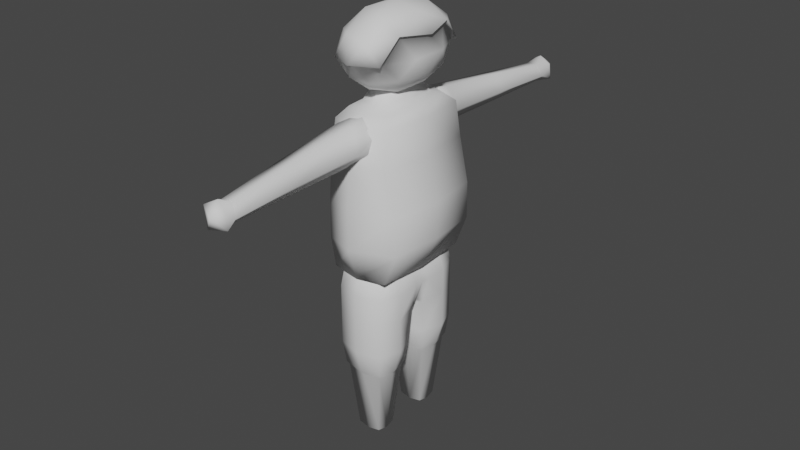 # Source: Charger.blend  (saved by Blender 2.83.21; exported with 4.5.12 LTS)
import bpy
from mathutils import Matrix  # noqa: F401  (used for matrix-valued properties, if any)

bpy.ops.wm.read_factory_settings(use_empty=True)
scene = bpy.context.scene
scene.name = 'Scene'

# ---- collections
col_collection = bpy.data.collections.new('Collection'); scene.collection.children.link(col_collection)

# ---- world
world_world = bpy.data.worlds.new('World'); scene.world = world_world
world_world.use_nodes = True; world_world.node_tree.nodes.clear()
_N = world_world.node_tree.nodes; _L = world_world.node_tree.links
n0 = _N.new('ShaderNodeOutputWorld'); n0.name = 'World Output'; n0.location = (300, 300)
n1 = _N.new('ShaderNodeBackground'); n1.name = 'Background'; n1.location = (10, 300)
n1.inputs[0].default_value = (0.05088, 0.05088, 0.05088, 1.0)
_L.new(n1.outputs[0], n0.inputs[0])
n0.is_active_output = True
world_world.color = (0.05088, 0.05088, 0.05088)
world_world.use_sun_shadow = False
world_world.sun_shadow_jitter_overblur = 0.0

# ---- meshes
me_icosphere = bpy.data.meshes.new('Icosphere')
me_icosphere.from_pydata([(0.0, -2.484e-09, 1.624), (0.7236, -0.7886, 2.177), (-0.2764, -1.276, 2.177), (-0.8944, -2.484e-09, 2.177), (-0.2764, 1.276, 2.177), (0.7236, 0.7886, 2.177), (0.8944, -2.484e-09, 3.072), (-0.1625, -0.75, 1.774), (0.4253, -0.4635, 1.774), (0.2629, -1.214, 2.099), (0.8506, -2.484e-09, 2.099), (0.4253, 0.4635, 1.774), (-0.5257, -2.484e-09, 1.774), (-0.6882, -0.75, 2.099), (-0.1625, 0.75, 1.774), (-0.6882, 0.75, 2.099), (0.2629, 1.214, 2.099), (0.9511, -0.4635, 2.624), (0.9511, 0.4635, 2.624), (0.0, -1.5, 2.624), (0.5878, -1.214, 2.624), (-0.5878, -1.214, 2.624), (-0.5878, 1.214, 2.624), (0.5878, 1.214, 2.624), (0.0, 1.5, 2.624), (0.6882, -0.75, 3.15), (0.6882, 0.75, 3.15), (-0.7433, -0.825, 2.018), (-0.9701, -3.615e-09, 2.104), (0.6603, -1.335, 2.596), (0.3178, -1.404, 3.088), (-1.032, -0.5099, 2.596), (-0.6328, -1.335, 2.596), (-0.7822, -0.8674, 3.088), (-1.032, 0.5099, 2.596), (-0.7822, 0.8674, 3.088), (0.01375, 1.65, 2.596), (0.3178, 1.404, 3.088), (0.7708, -0.825, 3.174), (-0.2754, -1.335, 3.174), (-0.922, -3.615e-09, 3.174), (-0.2754, 1.335, 3.174), (0.7708, 0.825, 3.174), (0.9976, -3.615e-09, 3.088), (0.1924, -0.825, 3.532), (0.592, -3.615e-09, 3.532), (0.01375, -3.615e-09, 3.696), (-0.4541, -0.5099, 3.532), (-0.4541, 0.5099, 3.532), (0.1924, 0.825, 3.532), (-0.7433, 0.825, 2.018), (0.01375, -1.65, 2.596), (-0.6328, 1.335, 2.596), (0.6603, 1.335, 2.596)], [], [(0, 8, 7), (1, 8, 10), (0, 7, 12), (0, 12, 14), (0, 14, 11), (1, 10, 17), (2, 9, 19), (4, 15, 22), (5, 16, 23), (1, 17, 20), (2, 19, 21), (4, 22, 24), (5, 23, 18), (18, 26, 6), (18, 23, 26), (24, 22, 52, 36), (15, 3, 28, 50), (19, 20, 29, 51), (6, 26, 42, 43), (21, 19, 51, 32), (20, 17, 25), (17, 6, 25), (13, 21, 32, 27), (23, 16, 24), (16, 4, 24), (3, 13, 27, 28), (25, 6, 43, 38), (26, 23, 53, 42), (22, 15, 50, 52), (20, 25, 38, 29), (13, 2, 21), (23, 24, 36, 53), (19, 9, 20), (9, 1, 20), (17, 18, 6), (17, 10, 18), (10, 5, 18), (11, 16, 5), (11, 14, 16), (14, 4, 16), (14, 15, 4), (14, 12, 15), (12, 3, 15), (12, 13, 3), (12, 7, 13), (7, 2, 13), (10, 11, 5), (10, 8, 11), (8, 0, 11), (7, 9, 2), (7, 8, 9), (8, 1, 9), (28, 27, 31), (28, 31, 34), (30, 38, 44), (33, 39, 47), (35, 40, 48), (37, 41, 49), (43, 42, 45), (45, 49, 46), (45, 42, 49), (42, 37, 49), (49, 48, 46), (49, 41, 48), (41, 35, 48), (48, 47, 46), (48, 40, 47), (40, 33, 47), (47, 44, 46), (47, 39, 44), (39, 30, 44), (44, 45, 46), (44, 38, 45), (38, 43, 45), (53, 37, 42), (36, 41, 37), (36, 52, 41), (52, 35, 41), (34, 40, 35), (34, 31, 40), (31, 33, 40), (32, 39, 33), (32, 51, 39), (51, 30, 39), (29, 38, 30), (53, 36, 37), (52, 34, 35), (52, 50, 34), (50, 28, 34), (31, 32, 33), (31, 27, 32), (51, 29, 30)])
me_icosphere.polygons.foreach_set('use_smooth', [True] * 92)
_uv = me_icosphere.uv_layers.new(name='UVMap')
_uv.uv.foreach_set('vector', [0.8182, 0.0, 0.7727, 0.07873, 0.8636, 0.07873, 0.7273, 0.1575, 0.6818, 0.07873, 0.6364, 0.1575, 0.09091, 0.0, 0.04545, 0.07873, 0.1364, 0.07873, 0.2727, 0.0, 0.2273, 0.07873, 0.3182, 0.07873, 0.4545, 0.0, 0.4091, 0.07873, 0.5, 0.07873, 0.7273, 0.1575, 0.6364, 0.1575, 0.6818, 0.2362, 0.9091, 0.1575, 0.8182, 0.1575, 0.8636, 0.2362, 0.3636, 0.1575, 0.2727, 0.1575, 0.3182, 0.2362, 0.5455, 0.1575, 0.4545, 0.1575, 0.5, 0.2362, 0.7273, 0.1575, 0.6818, 0.2362, 0.7727, 0.2362, 0.9091, 0.1575, 0.8636, 0.2362, 0.9545, 0.2362, 0.3636, 0.1575, 0.3182, 0.2362, 0.4091, 0.2362, 0.5455, 0.1575, 0.5, 0.2362, 0.5909, 0.2362, 0.5909, 0.2362, 0.5455, 0.3149, 0.6364, 0.3149, 0.5909, 0.2362, 0.5, 0.2362, 0.5455, 0.3149, 0.4091, 0.2362, 0.3182, 0.2362, 0.3182, 0.2362, 0.4091, 0.2362, 0.2727, 0.1575, 0.1818, 0.1575, 0.1818, 0.1575, 0.2727, 0.1575, 0.8636, 0.2362, 0.7727, 0.2362, 0.7727, 0.2362, 0.8636, 0.2362, 0.6364, 0.3149, 0.5455, 0.3149, 0.5455, 0.3149, 0.6364, 0.3149, 0.9545, 0.2362, 0.8636, 0.2362, 0.8636, 0.2362, 0.9545, 0.2362, 0.7727, 0.2362, 0.6818, 0.2362, 0.7273, 0.3149, 0.6818, 0.2362, 0.6364, 0.3149, 0.7273, 0.3149, 0.09091, 0.1575, 0.04545, 0.2362, 0.04545, 0.2362, 0.09091, 0.1575, 0.5, 0.2362, 0.4545, 0.1575, 0.4091, 0.2362, 0.4545, 0.1575, 0.3636, 0.1575, 0.4091, 0.2362, 0.1818, 0.1575, 0.09091, 0.1575, 0.09091, 0.1575, 0.1818, 0.1575, 0.7273, 0.3149, 0.6364, 0.3149, 0.6364, 0.3149, 0.7273, 0.3149, 0.5455, 0.3149, 0.5, 0.2362, 0.5, 0.2362, 0.5455, 0.3149, 0.3182, 0.2362, 0.2727, 0.1575, 0.2727, 0.1575, 0.3182, 0.2362, 0.7727, 0.2362, 0.7273, 0.3149, 0.7273, 0.3149, 0.7727, 0.2362, 0.09091, 0.1575, 0.0, 0.1575, 0.04545, 0.2362, 0.5, 0.2362, 0.4091, 0.2362, 0.4091, 0.2362, 0.5, 0.2362, 0.8636, 0.2362, 0.8182, 0.1575, 0.7727, 0.2362, 0.8182, 0.1575, 0.7273, 0.1575, 0.7727, 0.2362, 0.6818, 0.2362, 0.5909, 0.2362, 0.6364, 0.3149, 0.6818, 0.2362, 0.6364, 0.1575, 0.5909, 0.2362, 0.6364, 0.1575, 0.5455, 0.1575, 0.5909, 0.2362, 0.5, 0.07873, 0.4545, 0.1575, 0.5455, 0.1575, 0.5, 0.07873, 0.4091, 0.07873, 0.4545, 0.1575, 0.4091, 0.07873, 0.3636, 0.1575, 0.4545, 0.1575, 0.3182, 0.07873, 0.2727, 0.1575, 0.3636, 0.1575, 0.3182, 0.07873, 0.2273, 0.07873, 0.2727, 0.1575, 0.2273, 0.07873, 0.1818, 0.1575, 0.2727, 0.1575, 0.1364, 0.07873, 0.09091, 0.1575, 0.1818, 0.1575, 0.1364, 0.07873, 0.04545, 0.07873, 0.09091, 0.1575, 0.04545, 0.07873, 0.0, 0.1575, 0.09091, 0.1575, 0.6364, 0.1575, 0.5909, 0.07873, 0.5455, 0.1575, 0.6364, 0.1575, 0.6818, 0.07873, 0.5909, 0.07873, 0.6818, 0.07873, 0.6364, 0.0, 0.5909, 0.07873, 0.8636, 0.07873, 0.8182, 0.1575, 0.9091, 0.1575, 0.8636, 0.07873, 0.7727, 0.07873, 0.8182, 0.1575, 0.7727, 0.07873, 0.7273, 0.1575, 0.8182, 0.1575, 0.1818, 0.1575, 0.09091, 0.1575, 0.1364, 0.2362, 0.1818, 0.1575, 0.1364, 0.2362, 0.2273, 0.2362, 0.8182, 0.3149, 0.7273, 0.3149, 0.7727, 0.3937, 1.0, 0.3149, 0.9091, 0.3149, 0.9545, 0.3937, 0.2727, 0.3149, 0.1818, 0.3149, 0.2273, 0.3937, 0.4545, 0.3149, 0.3636, 0.3149, 0.4091, 0.3937, 0.6364, 0.3149, 0.5455, 0.3149, 0.5909, 0.3937, 0.5909, 0.3937, 0.5, 0.3937, 0.5455, 0.4724, 0.5909, 0.3937, 0.5455, 0.3149, 0.5, 0.3937, 0.5455, 0.3149, 0.4545, 0.3149, 0.5, 0.3937, 0.4091, 0.3937, 0.3182, 0.3937, 0.3636, 0.4724, 0.4091, 0.3937, 0.3636, 0.3149, 0.3182, 0.3937, 0.3636, 0.3149, 0.2727, 0.3149, 0.3182, 0.3937, 0.2273, 0.3937, 0.1364, 0.3937, 0.1818, 0.4724, 0.2273, 0.3937, 0.1818, 0.3149, 0.1364, 0.3937, 0.1818, 0.3149, 0.09091, 0.3149, 0.1364, 0.3937, 0.9545, 0.3937, 0.8636, 0.3937, 0.9091, 0.4724, 0.9545, 0.3937, 0.9091, 0.3149, 0.8636, 0.3937, 0.9091, 0.3149, 0.8182, 0.3149, 0.8636, 0.3937, 0.7727, 0.3937, 0.6818, 0.3937, 0.7273, 0.4724, 0.7727, 0.3937, 0.7273, 0.3149, 0.6818, 0.3937, 0.7273, 0.3149, 0.6364, 0.3149, 0.6818, 0.3937, 0.5, 0.2362, 0.4545, 0.3149, 0.5455, 0.3149, 0.4091, 0.2362, 0.3636, 0.3149, 0.4545, 0.3149, 0.4091, 0.2362, 0.3182, 0.2362, 0.3636, 0.3149, 0.3182, 0.2362, 0.2727, 0.3149, 0.3636, 0.3149, 0.2273, 0.2362, 0.1818, 0.3149, 0.2727, 0.3149, 0.2273, 0.2362, 0.1364, 0.2362, 0.1818, 0.3149, 0.1364, 0.2362, 0.09091, 0.3149, 0.1818, 0.3149, 0.9545, 0.2362, 0.9091, 0.3149, 1.0, 0.3149, 0.9545, 0.2362, 0.8636, 0.2362, 0.9091, 0.3149, 0.8636, 0.2362, 0.8182, 0.3149, 0.9091, 0.3149, 0.7727, 0.2362, 0.7273, 0.3149, 0.8182, 0.3149, 0.5, 0.2362, 0.4091, 0.2362, 0.4545, 0.3149, 0.3182, 0.2362, 0.2273, 0.2362, 0.2727, 0.3149, 0.3182, 0.2362, 0.2727, 0.1575, 0.2273, 0.2362, 0.2727, 0.1575, 0.1818, 0.1575, 0.2273, 0.2362, 0.1364, 0.2362, 0.04545, 0.2362, 0.09091, 0.3149, 0.1364, 0.2362, 0.09091, 0.1575, 0.04545, 0.2362, 0.8636, 0.2362, 0.7727, 0.2362, 0.8182, 0.3149])
me_icosphere.use_remesh_fix_poles = True
me_icosphere.use_remesh_preserve_attributes = False
me_icosphere.use_mirror_vertex_groups = False
me_icosphere.update()
me_cube_001 = bpy.data.meshes.new('Cube.001')
me_cube_001.from_pydata([(-0.7861, -1.445, -1.072), (-0.7, -1.288, 1.085), (-0.7861, 1.445, -1.072), (-0.7, 1.288, 1.085), (1.086, -1.32, -1.121), (0.7167, -1.288, 1.085), (1.086, 1.32, -1.121), (0.7167, 1.288, 1.085), (-0.7404, 1.361, -3.092), (-0.7404, -1.361, -3.092), (0.7571, 1.361, -3.092), (0.7571, -1.361, -3.092), (-0.3899, -0.7241, 1.449), (-0.3899, 0.7241, 1.449), (0.4066, 0.7241, 1.449), (0.4066, -0.7241, 1.449), (-0.2313, -0.4357, 1.882), (-0.2313, 0.4357, 1.882), (0.248, 0.4357, 1.882), (0.248, -0.4357, 1.882), (-0.9415, 0.0, -1.072), (-0.761, -1.399, 0.09185), (-0.8433, 0.0, 1.085), (-0.761, 1.399, 0.09185), (0.008357, 1.727, -1.072), (0.008357, 1.548, 1.085), (0.7777, 1.399, 0.09185), (1.228, 0.0, -1.121), (0.86, 0.0, 1.085), (0.7777, -1.399, 0.09185), (0.008357, -1.727, -1.072), (0.008357, -1.548, 1.085), (-0.7922, 0.0, -3.153), (0.008357, 1.456, -3.153), (0.8089, 0.0, -3.153), (0.008357, -1.456, -3.153), (-0.7922, -1.456, -2.207), (1.092, -1.33, -2.158), (1.092, 1.33, -2.158), (-0.7922, 1.456, -2.207), (-0.4615, 0.0, 1.449), (0.008357, 0.8543, 1.449), (0.4782, 0.0, 1.449), (0.008357, -0.8543, 1.449), (-0.5452, 1.007, 1.341), (0.5619, 1.007, 1.341), (0.5619, -1.007, 1.341), (-0.5452, -1.007, 1.341), (-0.2388, 0.0, 1.896), (0.008357, 0.4494, 1.896), (0.2555, 0.0, 1.896), (0.008357, -0.4494, 1.896), (0.329, -0.583, 1.679), (-0.3123, -0.583, 1.679), (-0.3123, 0.583, 1.679), (0.329, 0.583, 1.679), (-0.3773, 0.0, 1.679), (0.394, 0.0, 1.679), (0.008357, 0.7013, 1.679), (0.008357, 0.0, 1.938), (0.008357, -1.202, 1.341), (-0.6526, 0.0, 1.341), (0.6693, 0.0, 1.341), (0.008357, -0.7013, 1.679), (1.234, 0.0, -2.158), (-0.9475, 0.0, -2.207), (0.008357, 1.738, -2.207), (0.008357, 0.0, -3.336), (0.008357, 1.202, 1.341), (0.008357, -1.738, -2.207), (0.008357, -1.67, 0.09185), (0.927, 0.0, 0.09185), (0.008357, 1.67, 0.09185), (-0.9103, 0.0, 0.09185)], [], [(73, 22, 3, 23), (72, 25, 7, 26), (71, 28, 5, 29), (70, 31, 1, 21), (69, 36, 9, 35), (68, 44, 13, 41), (67, 34, 11, 35), (66, 38, 10, 33), (65, 39, 8, 32), (64, 37, 11, 34), (63, 52, 19, 51), (62, 45, 14, 42), (61, 47, 12, 40), (60, 46, 15, 43), (59, 48, 16, 51), (58, 54, 17, 49), (57, 55, 18, 50), (56, 53, 16, 48), (54, 56, 48, 17), (13, 40, 56, 54), (40, 12, 53, 56), (52, 57, 50, 19), (15, 42, 57, 52), (42, 14, 55, 57), (55, 58, 49, 18), (14, 41, 58, 55), (41, 13, 54, 58), (50, 59, 51, 19), (18, 49, 59, 50), (49, 17, 48, 59), (47, 60, 43, 12), (1, 31, 60, 47), (31, 5, 46, 60), (44, 61, 40, 13), (3, 22, 61, 44), (22, 1, 47, 61), (46, 62, 42, 15), (5, 28, 62, 46), (28, 7, 45, 62), (53, 63, 51, 16), (12, 43, 63, 53), (43, 15, 52, 63), (38, 64, 34, 10), (6, 27, 64, 38), (27, 4, 37, 64), (36, 65, 32, 9), (0, 20, 65, 36), (20, 2, 39, 65), (39, 66, 33, 8), (2, 24, 66, 39), (24, 6, 38, 66), (32, 67, 35, 9), (8, 33, 67, 32), (33, 10, 34, 67), (45, 68, 41, 14), (7, 25, 68, 45), (25, 3, 44, 68), (37, 69, 35, 11), (4, 30, 69, 37), (30, 0, 36, 69), (30, 70, 21, 0), (4, 29, 70, 30), (29, 5, 31, 70), (27, 71, 29, 4), (6, 26, 71, 27), (26, 7, 28, 71), (24, 72, 26, 6), (2, 23, 72, 24), (23, 3, 25, 72), (20, 73, 23, 2), (0, 21, 73, 20), (21, 1, 22, 73)])
me_cube_001.polygons.foreach_set('use_smooth', [True] * 72)
_uv = me_cube_001.uv_layers.new(name='UVMap')
_uv.uv.foreach_set('vector', [0.5, 0.125, 0.625, 0.125, 0.625, 0.25, 0.5, 0.25, 0.5, 0.375, 0.625, 0.375, 0.625, 0.5, 0.5, 0.5, 0.5, 0.625, 0.625, 0.625, 0.625, 0.75, 0.5, 0.75, 0.5, 0.875, 0.625, 0.875, 0.625, 1.0, 0.5, 1.0, 0.375, 0.875, 0.375, 1.0, 0.375, 1.0, 0.375, 0.875, 0.625, 0.375, 0.625, 0.25, 0.625, 0.25, 0.625, 0.375, 0.25, 0.625, 0.375, 0.625, 0.375, 0.75, 0.25, 0.75, 0.375, 0.375, 0.375, 0.5, 0.375, 0.5, 0.375, 0.375, 0.375, 0.125, 0.375, 0.25, 0.375, 0.25, 0.375, 0.125, 0.375, 0.625, 0.375, 0.75, 0.375, 0.75, 0.375, 0.625, 0.625, 0.875, 0.625, 0.75, 0.625, 0.75, 0.625, 0.875, 0.625, 0.625, 0.625, 0.5, 0.625, 0.5, 0.625, 0.625, 0.625, 0.125, 0.625, 0.0, 0.625, 0.0, 0.625, 0.125, 0.625, 0.875, 0.625, 0.75, 0.625, 0.75, 0.625, 0.875, 0.75, 0.625, 0.875, 0.625, 0.875, 0.75, 0.75, 0.75, 0.625, 0.375, 0.625, 0.25, 0.625, 0.25, 0.625, 0.375, 0.625, 0.625, 0.625, 0.5, 0.625, 0.5, 0.625, 0.625, 0.625, 0.125, 0.625, 0.0, 0.625, 0.0, 0.625, 0.125, 0.625, 0.25, 0.625, 0.125, 0.625, 0.125, 0.625, 0.25, 0.625, 0.25, 0.625, 0.125, 0.625, 0.125, 0.625, 0.25, 0.625, 0.125, 0.625, 0.0, 0.625, 0.0, 0.625, 0.125, 0.625, 0.75, 0.625, 0.625, 0.625, 0.625, 0.625, 0.75, 0.625, 0.75, 0.625, 0.625, 0.625, 0.625, 0.625, 0.75, 0.625, 0.625, 0.625, 0.5, 0.625, 0.5, 0.625, 0.625, 0.625, 0.5, 0.625, 0.375, 0.625, 0.375, 0.625, 0.5, 0.625, 0.5, 0.625, 0.375, 0.625, 0.375, 0.625, 0.5, 0.625, 0.375, 0.625, 0.25, 0.625, 0.25, 0.625, 0.375, 0.625, 0.625, 0.75, 0.625, 0.75, 0.75, 0.625, 0.75, 0.625, 0.5, 0.75, 0.5, 0.75, 0.625, 0.625, 0.625, 0.75, 0.5, 0.875, 0.5, 0.875, 0.625, 0.75, 0.625, 0.625, 1.0, 0.625, 0.875, 0.625, 0.875, 0.625, 1.0, 0.625, 1.0, 0.625, 0.875, 0.625, 0.875, 0.625, 1.0, 0.625, 0.875, 0.625, 0.75, 0.625, 0.75, 0.625, 0.875, 0.625, 0.25, 0.625, 0.125, 0.625, 0.125, 0.625, 0.25, 0.625, 0.25, 0.625, 0.125, 0.625, 0.125, 0.625, 0.25, 0.625, 0.125, 0.625, 0.0, 0.625, 0.0, 0.625, 0.125, 0.625, 0.75, 0.625, 0.625, 0.625, 0.625, 0.625, 0.75, 0.625, 0.75, 0.625, 0.625, 0.625, 0.625, 0.625, 0.75, 0.625, 0.625, 0.625, 0.5, 0.625, 0.5, 0.625, 0.625, 0.625, 1.0, 0.625, 0.875, 0.625, 0.875, 0.625, 1.0, 0.625, 1.0, 0.625, 0.875, 0.625, 0.875, 0.625, 1.0, 0.625, 0.875, 0.625, 0.75, 0.625, 0.75, 0.625, 0.875, 0.375, 0.5, 0.375, 0.625, 0.375, 0.625, 0.375, 0.5, 0.375, 0.5, 0.375, 0.625, 0.375, 0.625, 0.375, 0.5, 0.375, 0.625, 0.375, 0.75, 0.375, 0.75, 0.375, 0.625, 0.375, 0.0, 0.375, 0.125, 0.375, 0.125, 0.375, 0.0, 0.375, 0.0, 0.375, 0.125, 0.375, 0.125, 0.375, 0.0, 0.375, 0.125, 0.375, 0.25, 0.375, 0.25, 0.375, 0.125, 0.375, 0.25, 0.375, 0.375, 0.375, 0.375, 0.375, 0.25, 0.375, 0.25, 0.375, 0.375, 0.375, 0.375, 0.375, 0.25, 0.375, 0.375, 0.375, 0.5, 0.375, 0.5, 0.375, 0.375, 0.125, 0.625, 0.25, 0.625, 0.25, 0.75, 0.125, 0.75, 0.125, 0.5, 0.25, 0.5, 0.25, 0.625, 0.125, 0.625, 0.25, 0.5, 0.375, 0.5, 0.375, 0.625, 0.25, 0.625, 0.625, 0.5, 0.625, 0.375, 0.625, 0.375, 0.625, 0.5, 0.625, 0.5, 0.625, 0.375, 0.625, 0.375, 0.625, 0.5, 0.625, 0.375, 0.625, 0.25, 0.625, 0.25, 0.625, 0.375, 0.375, 0.75, 0.375, 0.875, 0.375, 0.875, 0.375, 0.75, 0.375, 0.75, 0.375, 0.875, 0.375, 0.875, 0.375, 0.75, 0.375, 0.875, 0.375, 1.0, 0.375, 1.0, 0.375, 0.875, 0.375, 0.875, 0.5, 0.875, 0.5, 1.0, 0.375, 1.0, 0.375, 0.75, 0.5, 0.75, 0.5, 0.875, 0.375, 0.875, 0.5, 0.75, 0.625, 0.75, 0.625, 0.875, 0.5, 0.875, 0.375, 0.625, 0.5, 0.625, 0.5, 0.75, 0.375, 0.75, 0.375, 0.5, 0.5, 0.5, 0.5, 0.625, 0.375, 0.625, 0.5, 0.5, 0.625, 0.5, 0.625, 0.625, 0.5, 0.625, 0.375, 0.375, 0.5, 0.375, 0.5, 0.5, 0.375, 0.5, 0.375, 0.25, 0.5, 0.25, 0.5, 0.375, 0.375, 0.375, 0.5, 0.25, 0.625, 0.25, 0.625, 0.375, 0.5, 0.375, 0.375, 0.125, 0.5, 0.125, 0.5, 0.25, 0.375, 0.25, 0.375, 0.0, 0.5, 0.0, 0.5, 0.125, 0.375, 0.125, 0.5, 0.0, 0.625, 0.0, 0.625, 0.125, 0.5, 0.125])
me_cube_001.use_remesh_fix_poles = True
me_cube_001.use_remesh_preserve_attributes = False
me_cube_001.use_mirror_vertex_groups = False
me_cube_001.update()
me_icosphere_001 = bpy.data.meshes.new('Icosphere.001')
me_icosphere_001.from_pydata([(0.0, 1.655, 0.2515), (0.4262, 1.118, 0.4947), (-0.1628, 0.9509, 0.4014), (-0.5268, 1.388, 0.6456), (-0.1628, 1.934, 0.7799), (0.4262, 1.767, 0.6867), (0.1628, 0.6942, 0.8614), (-0.4262, 0.8613, 0.9547), (-0.4262, 1.51, 1.147), (0.1628, 1.678, 1.24), (0.5268, 1.132, 1.106), (0.0, 0.973, 1.39), (0.0676, 3.566, 0.276), (0.3995, 3.64, 0.6179), (-0.05918, 3.768, 0.6954), (-0.2643, 3.427, 0.9684), (0.1944, 3.555, 1.046), (0.214, 5.467, 0.3547), (0.4449, 5.397, 0.5586), (-0.1047, 5.518, 0.4912), (-0.01694, 5.331, 0.8255), (0.3022, 5.313, 0.8496), (0.05016, 5.784, 0.3498), (0.5095, 5.669, 0.4251), (-0.1133, 5.703, 0.8271), (0.3088, 5.938, 0.7412), (0.4622, 5.658, 0.807), (0.2112, 5.609, 1.002)], [], [(0, 1, 2), (1, 0, 5), (0, 2, 3), (0, 3, 4), (5, 0, 12, 13), (1, 5, 10), (2, 1, 6), (3, 2, 7), (4, 3, 8), (8, 9, 16, 15), (1, 10, 6), (2, 6, 7), (3, 7, 8), (4, 8, 15, 14), (5, 9, 10), (6, 10, 11), (7, 6, 11), (8, 7, 11), (9, 8, 11), (10, 9, 11), (14, 15, 20, 19), (13, 12, 17, 18), (16, 13, 18, 21), (0, 4, 14, 12), (9, 5, 13, 16), (17, 19, 18), (18, 19, 21), (19, 20, 21), (12, 14, 19, 17), (15, 16, 21, 20), (18, 17, 23), (17, 19, 22), (17, 22, 23), (18, 23, 26), (22, 19, 24), (23, 22, 25), (18, 26, 21), (19, 20, 24), (22, 24, 25), (23, 25, 26), (21, 26, 27), (20, 21, 27), (24, 20, 27), (25, 24, 27), (26, 25, 27)])
me_icosphere_001.polygons.foreach_set('use_smooth', [True] * 45)
_uv = me_icosphere_001.uv_layers.new(name='UVMap')
_uv.uv.foreach_set('vector', [0.8182, 0.0, 0.7273, 0.1575, 0.9091, 0.1575, 0.7273, 0.1575, 0.6364, 0.0, 0.5455, 0.1575, 0.09091, 0.0, 0.0, 0.1575, 0.1818, 0.1575, 0.2727, 0.0, 0.1818, 0.1575, 0.3636, 0.1575, 0.5455, 0.1575, 0.6364, 0.0, 0.6364, 0.0, 0.5455, 0.1575, 0.7273, 0.1575, 0.5455, 0.1575, 0.6364, 0.3149, 0.9091, 0.1575, 0.7273, 0.1575, 0.8182, 0.3149, 0.1818, 0.1575, 0.0, 0.1575, 0.09091, 0.3149, 0.3636, 0.1575, 0.1818, 0.1575, 0.2727, 0.3149, 0.2727, 0.3149, 0.4545, 0.3149, 0.4545, 0.3149, 0.2727, 0.3149, 0.7273, 0.1575, 0.6364, 0.3149, 0.8182, 0.3149, 0.9091, 0.1575, 0.8182, 0.3149, 1.0, 0.3149, 0.1818, 0.1575, 0.09091, 0.3149, 0.2727, 0.3149, 0.3636, 0.1575, 0.2727, 0.3149, 0.2727, 0.3149, 0.3636, 0.1575, 0.5455, 0.1575, 0.4545, 0.3149, 0.6364, 0.3149, 0.8182, 0.3149, 0.6364, 0.3149, 0.7273, 0.4724, 1.0, 0.3149, 0.8182, 0.3149, 0.9091, 0.4724, 0.2727, 0.3149, 0.09091, 0.3149, 0.1818, 0.4724, 0.4545, 0.3149, 0.2727, 0.3149, 0.3636, 0.4724, 0.6364, 0.3149, 0.4545, 0.3149, 0.5455, 0.4724, 0.3636, 0.1575, 0.2727, 0.3149, 0.2727, 0.3149, 0.3636, 0.1575, 0.5455, 0.1575, 0.6364, 0.0, 0.6364, 0.0, 0.5455, 0.1575, 0.4545, 0.3149, 0.5455, 0.1575, 0.5455, 0.1575, 0.4545, 0.3149, 0.2727, 0.0, 0.3636, 0.1575, 0.3636, 0.1575, 0.2727, 0.0, 0.4545, 0.3149, 0.5455, 0.1575, 0.5455, 0.1575, 0.4545, 0.3149, 0.4545, 0.0, 0.3636, 0.1575, 0.5455, 0.1575, 0.5455, 0.1575, 0.3636, 0.1575, 0.4545, 0.3149, 0.3636, 0.1575, 0.2727, 0.3149, 0.4545, 0.3149, 0.2727, 0.0, 0.3636, 0.1575, 0.3636, 0.1575, 0.2727, 0.0, 0.2727, 0.3149, 0.4545, 0.3149, 0.4545, 0.3149, 0.2727, 0.3149, 0.7273, 0.1575, 0.6364, 0.0, 0.5455, 0.1575, 0.2727, 0.0, 0.1818, 0.1575, 0.3636, 0.1575, 0.4545, 0.0, 0.3636, 0.1575, 0.5455, 0.1575, 0.7273, 0.1575, 0.5455, 0.1575, 0.6364, 0.3149, 0.3636, 0.1575, 0.1818, 0.1575, 0.2727, 0.3149, 0.5455, 0.1575, 0.3636, 0.1575, 0.4545, 0.3149, 0.7273, 0.1575, 0.6364, 0.3149, 0.8182, 0.3149, 0.1818, 0.1575, 0.09091, 0.3149, 0.2727, 0.3149, 0.3636, 0.1575, 0.2727, 0.3149, 0.4545, 0.3149, 0.5455, 0.1575, 0.4545, 0.3149, 0.6364, 0.3149, 0.8182, 0.3149, 0.6364, 0.3149, 0.7273, 0.4724, 1.0, 0.3149, 0.8182, 0.3149, 0.9091, 0.4724, 0.2727, 0.3149, 0.09091, 0.3149, 0.1818, 0.4724, 0.4545, 0.3149, 0.2727, 0.3149, 0.3636, 0.4724, 0.6364, 0.3149, 0.4545, 0.3149, 0.5455, 0.4724])
me_icosphere_001.use_remesh_fix_poles = True
me_icosphere_001.use_remesh_preserve_attributes = False
me_icosphere_001.use_mirror_vertex_groups = False
me_icosphere_001.update()
me_cube_002 = bpy.data.meshes.new('Cube.002')
me_cube_002.from_pydata([(-0.75, 1.693, -0.9636), (-0.6667, 1.619, 0.6667), (0.75, 1.693, -0.9636), (0.6667, 1.619, 0.6667), (-0.75, 0.2717, 0.75), (0.8, 0.2419, -0.9663), (-0.8, 0.2419, -0.9663), (0.75, 0.2717, 0.75), (0.6056, 1.547, -3.154), (-0.6056, 1.547, -3.154), (0.6056, 0.4933, -3.154), (-0.6056, 0.4933, -3.154), (-0.75, 1.02, 0.75), (-0.75, 1.693, 0.0), (0.0, 1.918, -0.9636), (0.0, 1.693, 0.75), (0.75, 1.693, 0.0), (1.0, 1.02, -0.9636), (-0.75, 0.0, -0.75), (0.75, 0.0, 0.75), (-0.75, 0.0, 0.75), (0.75, 0.0, -0.75), (-1.0, 1.02, -0.9636), (0.75, 1.02, 0.75), (1.0, 0.2717, 0.0), (0.0, 0.0473, -1.282), (0.0, 0.2717, 1.0), (-1.0, 0.2873, 0.0), (-1.312e-08, 1.611, -3.235), (0.6749, 1.02, -3.231), (-0.6749, 1.02, -3.231), (0.0, 0.4295, -3.235), (0.75, 1.693, -2.199), (-0.75, 1.693, -2.199), (-0.75, 0.3469, -2.199), (0.75, 0.3469, -2.199), (0.0, 0.1225, -2.199), (1.0, 1.02, -2.199), (-1.0, 1.02, -2.199), (-1.0, 0.0, 0.0), (0.0, 1.02, 1.0), (0.0, 1.918, -2.199), (1.0, 1.02, 0.0), (1.0, 0.0, 0.0), (0.0, 0.0, -1.0), (0.0, 0.0, 1.0), (0.0, 1.918, 0.0), (-1.0, 1.02, 0.0), (0.0, 1.693, -3.115), (-0.6667, 1.619, -3.013), (0.75, 1.02, -3.115), (0.6667, 1.619, -3.013), (-0.75, 1.02, -3.115), (-0.6667, 0.4217, -3.013), (0.0, 0.3469, -3.115), (0.6667, 0.4217, -3.013), (3.684e-08, 1.02, -5.798), (3.684e-08, 0.6418, -5.617), (2.843e-08, 1.398, -5.617), (-0.4323, 1.02, -5.615), (0.4323, 1.02, -5.615), (-0.3879, 1.358, -5.565), (0.3879, 1.358, -5.565), (-0.3879, 0.6827, -5.565), (0.3879, 0.6827, -5.565)], [], [(47, 12, 1, 13), (46, 15, 3, 16), (42, 23, 7, 24), (41, 32, 51, 48), (40, 12, 4, 26), (39, 20, 4, 27), (8, 29, 60, 62), (38, 33, 49, 52), (37, 35, 55, 50), (36, 34, 53, 54), (35, 36, 54, 55), (5, 25, 36, 35), (25, 6, 34, 36), (32, 37, 50, 51), (2, 17, 37, 32), (17, 5, 35, 37), (34, 38, 52, 53), (6, 22, 38, 34), (22, 0, 33, 38), (31, 11, 63, 57), (29, 10, 64, 60), (10, 31, 57, 64), (18, 39, 27, 6), (23, 40, 26, 7), (3, 15, 40, 23), (15, 1, 12, 40), (33, 41, 48, 49), (0, 14, 41, 33), (14, 2, 32, 41), (17, 42, 24, 5), (2, 16, 42, 17), (16, 3, 23, 42), (5, 24, 43, 21), (24, 7, 19, 43), (6, 25, 44, 18), (25, 5, 21, 44), (7, 26, 45, 19), (26, 4, 20, 45), (14, 46, 16, 2), (0, 13, 46, 14), (13, 1, 15, 46), (22, 47, 13, 0), (6, 27, 47, 22), (27, 4, 12, 47), (28, 9, 49, 48), (29, 8, 51, 50), (30, 11, 53, 52), (11, 31, 54, 53), (8, 28, 48, 51), (10, 29, 50, 55), (9, 30, 52, 49), (31, 10, 55, 54), (56, 60, 64, 57), (59, 56, 57, 63), (61, 58, 56, 59), (58, 62, 60, 56), (30, 9, 61, 59), (28, 8, 62, 58), (11, 30, 59, 63), (9, 28, 58, 61)])
me_cube_002.polygons.foreach_set('use_smooth', [True] * 60)
_uv = me_cube_002.uv_layers.new(name='UVMap')
_uv.uv.foreach_set('vector', [0.5, 0.1933, 0.625, 0.1933, 0.625, 0.25, 0.5, 0.25, 0.5, 0.375, 0.625, 0.375, 0.625, 0.5, 0.5, 0.5, 0.5, 0.5567, 0.625, 0.5567, 0.625, 0.6134, 0.5, 0.6134, 0.375, 0.375, 0.375, 0.5, 0.375, 0.5, 0.375, 0.375, 0.75, 0.5567, 0.875, 0.5567, 0.875, 0.6134, 0.75, 0.6134, 0.5, 0.1176, 0.625, 0.1176, 0.625, 0.1366, 0.5, 0.1366, 0.3478, 0.5137, 0.3512, 0.557, 0.3512, 0.557, 0.3478, 0.5137, 0.375, 0.1933, 0.375, 0.25, 0.375, 0.25, 0.375, 0.1933, 0.375, 0.5567, 0.375, 0.6134, 0.375, 0.6134, 0.375, 0.5567, 0.25, 0.6134, 0.125, 0.6134, 0.125, 0.6134, 0.25, 0.6134, 0.375, 0.6134, 0.25, 0.6134, 0.25, 0.6134, 0.375, 0.6134, 0.375, 0.6134, 0.25, 0.6134, 0.25, 0.6134, 0.375, 0.6134, 0.25, 0.6134, 0.125, 0.6134, 0.125, 0.6134, 0.25, 0.6134, 0.375, 0.5, 0.375, 0.5567, 0.375, 0.5567, 0.375, 0.5, 0.375, 0.5, 0.375, 0.5567, 0.375, 0.5567, 0.375, 0.5, 0.375, 0.5567, 0.375, 0.6134, 0.375, 0.6134, 0.375, 0.5567, 0.375, 0.1366, 0.375, 0.1933, 0.375, 0.1933, 0.375, 0.1366, 0.375, 0.1366, 0.375, 0.1933, 0.375, 0.1933, 0.375, 0.1366, 0.375, 0.1933, 0.375, 0.25, 0.375, 0.25, 0.375, 0.1933, 0.2506, 0.6015, 0.1522, 0.5996, 0.1522, 0.5996, 0.2506, 0.6015, 0.3512, 0.557, 0.3478, 0.5996, 0.3478, 0.5996, 0.3512, 0.557, 0.3478, 0.5996, 0.2506, 0.6015, 0.2506, 0.6015, 0.3478, 0.5996, 0.375, 0.1176, 0.5, 0.1176, 0.5, 0.1366, 0.375, 0.1366, 0.625, 0.5567, 0.75, 0.5567, 0.75, 0.6134, 0.625, 0.6134, 0.625, 0.5, 0.75, 0.5, 0.75, 0.5567, 0.625, 0.5567, 0.75, 0.5, 0.875, 0.5, 0.875, 0.5567, 0.75, 0.5567, 0.375, 0.25, 0.375, 0.375, 0.375, 0.375, 0.375, 0.25, 0.375, 0.25, 0.375, 0.375, 0.375, 0.375, 0.375, 0.25, 0.375, 0.375, 0.375, 0.5, 0.375, 0.5, 0.375, 0.375, 0.375, 0.5567, 0.5, 0.5567, 0.5, 0.6134, 0.375, 0.6134, 0.375, 0.5, 0.5, 0.5, 0.5, 0.5567, 0.375, 0.5567, 0.5, 0.5, 0.625, 0.5, 0.625, 0.5567, 0.5, 0.5567, 0.375, 0.6134, 0.5, 0.6134, 0.5, 0.6324, 0.375, 0.6324, 0.5, 0.6134, 0.625, 0.6134, 0.625, 0.6324, 0.5, 0.6324, 0.125, 0.6134, 0.25, 0.6134, 0.25, 0.6324, 0.125, 0.6324, 0.25, 0.6134, 0.375, 0.6134, 0.375, 0.6324, 0.25, 0.6324, 0.625, 0.6134, 0.75, 0.6134, 0.75, 0.6324, 0.625, 0.6324, 0.75, 0.6134, 0.875, 0.6134, 0.875, 0.6324, 0.75, 0.6324, 0.375, 0.375, 0.5, 0.375, 0.5, 0.5, 0.375, 0.5, 0.375, 0.25, 0.5, 0.25, 0.5, 0.375, 0.375, 0.375, 0.5, 0.25, 0.625, 0.25, 0.625, 0.375, 0.5, 0.375, 0.375, 0.1933, 0.5, 0.1933, 0.5, 0.25, 0.375, 0.25, 0.375, 0.1366, 0.5, 0.1366, 0.5, 0.1933, 0.375, 0.1933, 0.5, 0.1366, 0.625, 0.1366, 0.625, 0.1933, 0.5, 0.1933, 0.2506, 0.5118, 0.1522, 0.5137, 0.125, 0.5, 0.25, 0.5, 0.3512, 0.557, 0.3478, 0.5137, 0.375, 0.5, 0.375, 0.5567, 0.1488, 0.5564, 0.1522, 0.5996, 0.125, 0.6134, 0.125, 0.5567, 0.1522, 0.5996, 0.2506, 0.6015, 0.25, 0.6134, 0.125, 0.6134, 0.3478, 0.5137, 0.2506, 0.5118, 0.25, 0.5, 0.375, 0.5, 0.3478, 0.5996, 0.3512, 0.557, 0.375, 0.5567, 0.375, 0.6134, 0.1522, 0.5137, 0.1488, 0.5564, 0.125, 0.5567, 0.125, 0.5, 0.2506, 0.6015, 0.3478, 0.5996, 0.375, 0.6134, 0.25, 0.6134, 0.25, 0.5567, 0.3512, 0.557, 0.3478, 0.5996, 0.2506, 0.6015, 0.1488, 0.5564, 0.25, 0.5567, 0.2506, 0.6015, 0.1522, 0.5996, 0.1522, 0.5137, 0.2506, 0.5118, 0.25, 0.5567, 0.1488, 0.5564, 0.2506, 0.5118, 0.3478, 0.5137, 0.3512, 0.557, 0.25, 0.5567, 0.1488, 0.5564, 0.1522, 0.5137, 0.1522, 0.5137, 0.1488, 0.5564, 0.2506, 0.5118, 0.3478, 0.5137, 0.3478, 0.5137, 0.2506, 0.5118, 0.1522, 0.5996, 0.1488, 0.5564, 0.1488, 0.5564, 0.1522, 0.5996, 0.1522, 0.5137, 0.2506, 0.5118, 0.2506, 0.5118, 0.1522, 0.5137])
me_cube_002.use_remesh_fix_poles = True
me_cube_002.use_remesh_preserve_attributes = False
me_cube_002.use_mirror_vertex_groups = False
me_cube_002.update()

# ---- objects
ob_chargerhead = bpy.data.objects.new('ChargerHead', me_icosphere)
ob_chargerbody = bpy.data.objects.new('ChargerBody', me_cube_001)
ob_icosphere = bpy.data.objects.new('Icosphere', me_icosphere_001)
ob_cube = bpy.data.objects.new('Cube', me_cube_002)

# ---- transforms, parenting, visibility, modifiers, constraints
ob_chargerhead.location = (0.0, 0.0, 3.376)
ob_chargerhead.lineart.crease_threshold = 0.0
ob_chargerbody.location = (0.0, 0.0, 3.544)
ob_chargerbody.scale = (1.0, 1.0, 0.9)
ob_chargerbody.lineart.crease_threshold = 0.0
ob_icosphere.location = (0.0, 0.0, 3.376)
ob_icosphere.lineart.crease_threshold = 0.0
_m = ob_icosphere.modifiers.new('Mirror', 'MIRROR')
_m.use_axis = (False, True, False)
ob_cube.location = (0.0, 0.0, 0.2634)
ob_cube.scale = (0.8018, 0.8018, 0.7216)
ob_cube.lineart.crease_threshold = 0.0
_m = ob_cube.modifiers.new('Mirror', 'MIRROR')
_m.use_axis = (False, True, False)
_m.use_clip = True

# ---- collection membership
col_collection.objects.link(ob_chargerhead)
col_collection.objects.link(ob_chargerbody)
col_collection.objects.link(ob_icosphere)
col_collection.objects.link(ob_cube)

# ---- scene / render settings (as saved in the file)
scene.frame_start = 1; scene.frame_end = 250; scene.frame_set(1)
scene.render.engine = 'BLENDER_EEVEE_NEXT'
scene.cycles.use_denoising = False
scene.cycles.samples = 128
scene.cycles.sampling_pattern = 'TABULATED_SOBOL'
scene.cycles.use_adaptive_sampling = False
scene.cycles.use_light_tree = False
scene.view_settings.view_transform = 'Filmic'
bpy.context.view_layer.update()

# ---- added for rendering (the .blend has no active camera and no usable light): camera, sun
cam_auto = bpy.data.cameras.new('AutoCamera')
cam_auto.lens = 50.0
cam_auto.sensor_width = 36.0
cam_auto.clip_end = 1000.0
ob_auto_camera = bpy.data.objects.new('AutoCamera', cam_auto)
scene.collection.objects.link(ob_auto_camera)
ob_auto_camera.location = (15.2188, -18.1419, 13.67)
ob_auto_camera.rotation_euler = (1.09748, -7.21219e-08, 0.694738)
scene.camera = ob_auto_camera
light_auto_sun = bpy.data.lights.new('AutoSun', 'SUN')
light_auto_sun.energy = 3.0
light_auto_sun.angle = 0.0523599
ob_auto_sun = bpy.data.objects.new('AutoSun', light_auto_sun)
scene.collection.objects.link(ob_auto_sun)
ob_auto_sun.rotation_euler = (0.872665, 0.174533, 0.523599)
bpy.context.view_layer.update()
